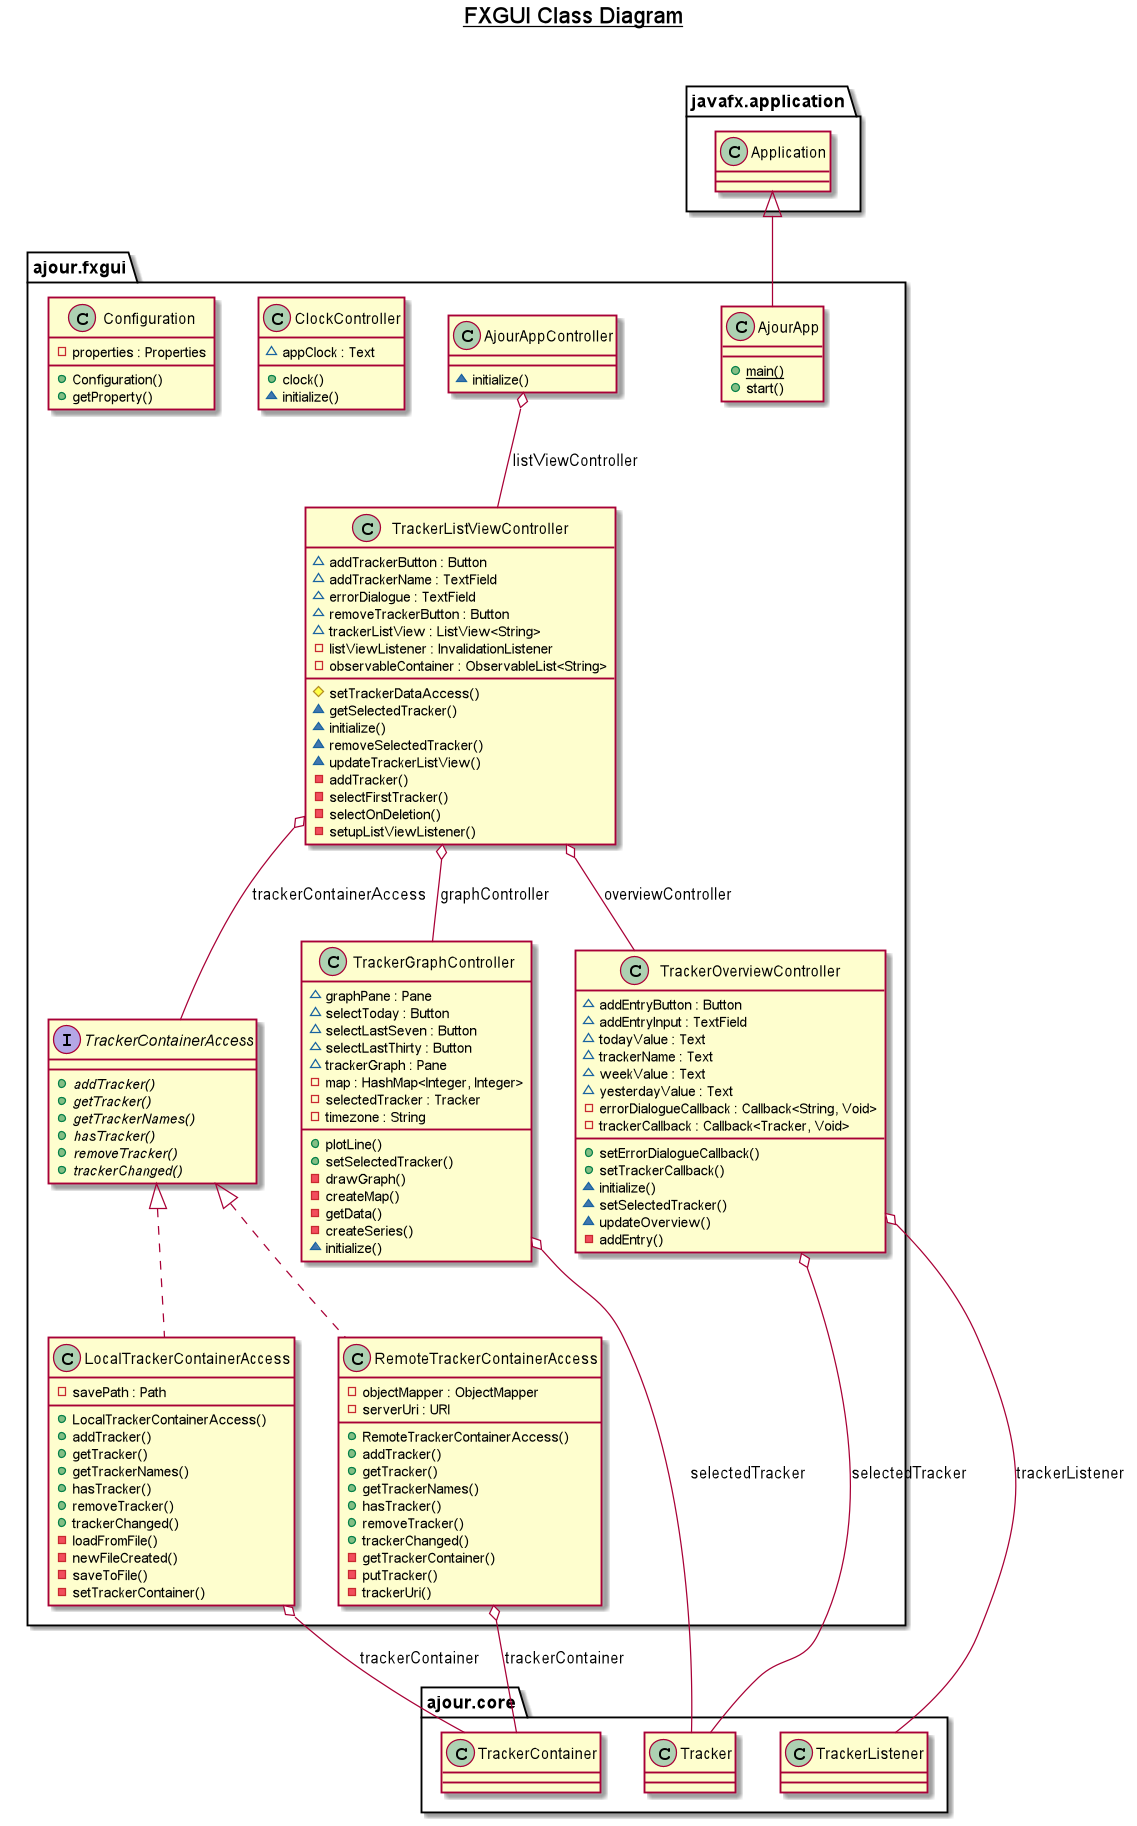

The diagram above was rendered by PlantUML. Its source (embedded in the PNG):
@startuml

title __FXGUI Class Diagram__\n

package "ajour.fxgui" {
    namespace ajour.fxgui {
        class ajour.fxgui.AjourApp {
            {static} + main()
            + start()
        }
    }
    namespace ajour.fxgui {
        class ajour.fxgui.AjourAppController {
            ~ initialize()
        }
    }
    namespace ajour.fxgui {
        class ajour.fxgui.ClockController {
            ~ appClock : Text
            + clock()
            ~ initialize()
        }
    }
    namespace ajour.fxgui {
        class ajour.fxgui.Configuration {
            - properties : Properties
            + Configuration()
            + getProperty()
        }
    }
    namespace ajour.fxgui {
        class ajour.fxgui.LocalTrackerContainerAccess {
            - savePath : Path
            + LocalTrackerContainerAccess()
            + addTracker()
            + getTracker()
            + getTrackerNames()
            + hasTracker()
            + removeTracker()
            + trackerChanged()
            - loadFromFile()
            - newFileCreated()
            - saveToFile()
            - setTrackerContainer()
        }
    }
    namespace ajour.fxgui {
        class ajour.fxgui.RemoteTrackerContainerAccess {
            - objectMapper : ObjectMapper
            - serverUri : URI
            + RemoteTrackerContainerAccess()
            + addTracker()
            + getTracker()
            + getTrackerNames()
            + hasTracker()
            + removeTracker()
            + trackerChanged()
            - getTrackerContainer()
            - putTracker()
            - trackerUri()
        }
    }
    namespace ajour.fxgui {
        interface ajour.fxgui.TrackerContainerAccess {
            {abstract} + addTracker()
            {abstract} + getTracker()
            {abstract} + getTrackerNames()
            {abstract} + hasTracker()
            {abstract} + removeTracker()
            {abstract} + trackerChanged()
        }
    }
    namespace ajour.fxgui {
            class ajour.fxgui.TrackerGraphController {
                ~ graphPane : Pane
                ~ selectToday : Button
                ~ selectLastSeven : Button
                ~ selectLastThirty : Button
                ~ trackerGraph : Pane
                - map : HashMap<Integer, Integer>
                - selectedTracker : Tracker
                - timezone : String

                + plotLine()
                + setSelectedTracker()
                - drawGraph()
                - createMap()
                - getData()
                - createSeries()
                ~ initialize()
            }
        }
    namespace ajour.fxgui {
        class ajour.fxgui.TrackerListViewController {
            ~ addTrackerButton : Button
            ~ addTrackerName : TextField
            ~ errorDialogue : TextField
            ~ removeTrackerButton : Button
            ~ trackerListView : ListView<String>
            - listViewListener : InvalidationListener
            - observableContainer : ObservableList<String>
            # setTrackerDataAccess()
            ~ getSelectedTracker()
            ~ initialize()
            ~ removeSelectedTracker()
            ~ updateTrackerListView()
            - addTracker()
            - selectFirstTracker()
            - selectOnDeletion()
            - setupListViewListener()
        }
    }
    namespace ajour.fxgui {
        class ajour.fxgui.TrackerOverviewController {
            ~ addEntryButton : Button
            ~ addEntryInput : TextField
            ~ todayValue : Text
            ~ trackerName : Text
            ~ weekValue : Text
            ~ yesterdayValue : Text
            - errorDialogueCallback : Callback<String, Void>
            - trackerCallback : Callback<Tracker, Void>
            + setErrorDialogueCallback()
            + setTrackerCallback()
            ~ initialize()
            ~ setSelectedTracker()
            ~ updateOverview()
            - addEntry()
        }
    }

    ajour.fxgui.AjourApp -up-|> javafx.application.Application
    ajour.fxgui.AjourAppController o-- ajour.fxgui.TrackerListViewController : listViewController
    ajour.fxgui.LocalTrackerContainerAccess .up.|> ajour.fxgui.TrackerContainerAccess
    ajour.fxgui.LocalTrackerContainerAccess o-- ajour.core.TrackerContainer : trackerContainer
    ajour.fxgui.RemoteTrackerContainerAccess .up.|> ajour.fxgui.TrackerContainerAccess
    ajour.fxgui.RemoteTrackerContainerAccess o-- ajour.core.TrackerContainer : trackerContainer
    ajour.fxgui.TrackerGraphController o-- ajour.core.Tracker : selectedTracker
    ajour.fxgui.TrackerListViewController o-- ajour.fxgui.TrackerGraphController : graphController
    ajour.fxgui.TrackerListViewController o-- ajour.fxgui.TrackerOverviewController : overviewController
    ajour.fxgui.TrackerListViewController o-- ajour.fxgui.TrackerContainerAccess : trackerContainerAccess
    ajour.fxgui.TrackerOverviewController o-- ajour.core.Tracker : selectedTracker
    ajour.fxgui.TrackerOverviewController o-- ajour.core.TrackerListener : trackerListener

}


@enduml